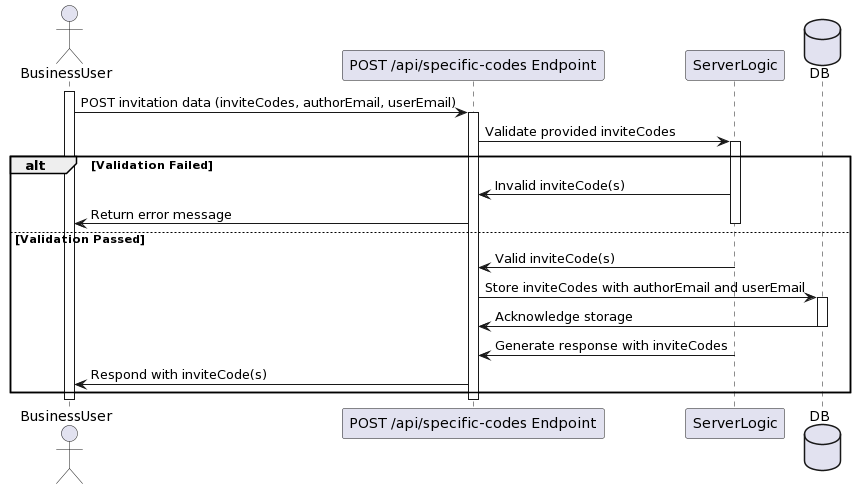

The diagram above was rendered by PlantUML. Its source (embedded in the PNG):
@startuml
actor BusinessUser
participant "POST /api/specific-codes Endpoint" as Endpoint
participant ServerLogic
database DB

activate BusinessUser
BusinessUser -> Endpoint : POST invitation data (inviteCodes, authorEmail, userEmail)
activate Endpoint

Endpoint -> ServerLogic : Validate provided inviteCodes
activate ServerLogic

alt Validation Failed
    ServerLogic -> Endpoint : Invalid inviteCode(s)
    Endpoint -> BusinessUser : Return error message
    deactivate ServerLogic
else Validation Passed
    ServerLogic -> Endpoint : Valid inviteCode(s)
    Endpoint -> DB: Store inviteCodes with authorEmail and userEmail
    activate DB
    DB -> Endpoint : Acknowledge storage
    deactivate DB
    ServerLogic -> Endpoint : Generate response with inviteCodes
    Endpoint -> BusinessUser : Respond with inviteCode(s)
    deactivate ServerLogic
end

deactivate Endpoint
deactivate BusinessUser
@enduml